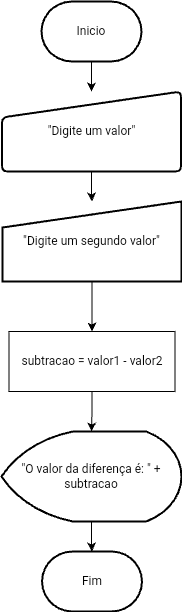

The diagram above was exported from draw.io. Its source (the exported page's mxGraphModel, read from the mxfile embedded in the PNG):
<mxGraphModel dx="378" dy="1089" grid="1" gridSize="10" guides="1" tooltips="1" connect="1" arrows="1" fold="1" page="1" pageScale="1" pageWidth="827" pageHeight="1169" math="0" shadow="0">
  <root>
    <mxCell id="1_ly8kQwr5-sCTzBjj2z-0" />
    <mxCell id="1_ly8kQwr5-sCTzBjj2z-1" parent="1_ly8kQwr5-sCTzBjj2z-0" />
    <mxCell id="1_ly8kQwr5-sCTzBjj2z-2" value="" style="edgeStyle=orthogonalEdgeStyle;rounded=0;orthogonalLoop=1;jettySize=auto;html=1;" parent="1_ly8kQwr5-sCTzBjj2z-1" source="1_ly8kQwr5-sCTzBjj2z-3" target="1_ly8kQwr5-sCTzBjj2z-6" edge="1">
      <mxGeometry relative="1" as="geometry" />
    </mxCell>
    <mxCell id="1_ly8kQwr5-sCTzBjj2z-3" value="Inicio" style="strokeWidth=2;html=1;shape=mxgraph.flowchart.terminator;whiteSpace=wrap;" parent="1_ly8kQwr5-sCTzBjj2z-1" vertex="1">
      <mxGeometry x="364" y="10" width="100" height="60" as="geometry" />
    </mxCell>
    <mxCell id="1_ly8kQwr5-sCTzBjj2z-4" value="&lt;font style=&quot;vertical-align: inherit;&quot;&gt;&lt;font style=&quot;vertical-align: inherit;&quot;&gt;Fim&lt;/font&gt;&lt;/font&gt;" style="strokeWidth=2;html=1;shape=mxgraph.flowchart.terminator;whiteSpace=wrap;" parent="1_ly8kQwr5-sCTzBjj2z-1" vertex="1">
      <mxGeometry x="364.5" y="560" width="100" height="60" as="geometry" />
    </mxCell>
    <mxCell id="1_ly8kQwr5-sCTzBjj2z-5" value="" style="edgeStyle=orthogonalEdgeStyle;rounded=0;orthogonalLoop=1;jettySize=auto;html=1;" parent="1_ly8kQwr5-sCTzBjj2z-1" source="1_ly8kQwr5-sCTzBjj2z-6" target="1_ly8kQwr5-sCTzBjj2z-12" edge="1">
      <mxGeometry relative="1" as="geometry" />
    </mxCell>
    <mxCell id="1_ly8kQwr5-sCTzBjj2z-6" value="&lt;font style=&quot;vertical-align: inherit;&quot;&gt;&lt;font style=&quot;vertical-align: inherit;&quot;&gt;&lt;font style=&quot;vertical-align: inherit;&quot;&gt;&lt;font style=&quot;vertical-align: inherit;&quot;&gt;&lt;font style=&quot;vertical-align: inherit;&quot;&gt;&lt;font style=&quot;vertical-align: inherit;&quot;&gt;&quot;Digite um valor&quot;&lt;/font&gt;&lt;/font&gt;&lt;/font&gt;&lt;/font&gt;&lt;/font&gt;&lt;/font&gt;" style="html=1;strokeWidth=2;shape=manualInput;whiteSpace=wrap;rounded=1;size=26;arcSize=11;" parent="1_ly8kQwr5-sCTzBjj2z-1" vertex="1">
      <mxGeometry x="324.5" y="100" width="179" height="80" as="geometry" />
    </mxCell>
    <mxCell id="1_ly8kQwr5-sCTzBjj2z-7" value="" style="edgeStyle=orthogonalEdgeStyle;rounded=0;orthogonalLoop=1;jettySize=auto;html=1;" parent="1_ly8kQwr5-sCTzBjj2z-1" source="1_ly8kQwr5-sCTzBjj2z-8" target="1_ly8kQwr5-sCTzBjj2z-4" edge="1">
      <mxGeometry relative="1" as="geometry" />
    </mxCell>
    <mxCell id="1_ly8kQwr5-sCTzBjj2z-8" value="&lt;font style=&quot;vertical-align: inherit;&quot;&gt;&lt;font style=&quot;vertical-align: inherit;&quot;&gt;&lt;font style=&quot;vertical-align: inherit;&quot;&gt;&lt;font style=&quot;vertical-align: inherit;&quot;&gt;&quot;O valor da diferença é: &quot; + subtracao&lt;/font&gt;&lt;/font&gt;&lt;/font&gt;&lt;/font&gt;" style="strokeWidth=2;html=1;shape=mxgraph.flowchart.display;whiteSpace=wrap;" parent="1_ly8kQwr5-sCTzBjj2z-1" vertex="1">
      <mxGeometry x="324" y="440" width="180" height="90" as="geometry" />
    </mxCell>
    <mxCell id="Cq6BAKkvRpy1c3K_h1EU-1" value="" style="edgeStyle=orthogonalEdgeStyle;rounded=0;orthogonalLoop=1;jettySize=auto;html=1;" parent="1_ly8kQwr5-sCTzBjj2z-1" source="1_ly8kQwr5-sCTzBjj2z-12" target="1_ly8kQwr5-sCTzBjj2z-17" edge="1">
      <mxGeometry relative="1" as="geometry" />
    </mxCell>
    <mxCell id="1_ly8kQwr5-sCTzBjj2z-12" value="&lt;font style=&quot;vertical-align: inherit;&quot;&gt;&lt;font style=&quot;vertical-align: inherit;&quot;&gt;&lt;font style=&quot;vertical-align: inherit;&quot;&gt;&lt;font style=&quot;vertical-align: inherit;&quot;&gt;&lt;font style=&quot;vertical-align: inherit;&quot;&gt;&lt;font style=&quot;vertical-align: inherit;&quot;&gt;&lt;font style=&quot;vertical-align: inherit;&quot;&gt;&lt;font style=&quot;vertical-align: inherit;&quot;&gt;&lt;font style=&quot;vertical-align: inherit;&quot;&gt;&lt;font style=&quot;vertical-align: inherit;&quot;&gt;&quot;Digite um segundo valor&quot;&lt;/font&gt;&lt;/font&gt;&lt;/font&gt;&lt;/font&gt;&lt;/font&gt;&lt;/font&gt;&lt;/font&gt;&lt;/font&gt;&lt;/font&gt;&lt;/font&gt;" style="html=1;strokeWidth=2;shape=manualInput;whiteSpace=wrap;rounded=1;size=26;arcSize=0;" parent="1_ly8kQwr5-sCTzBjj2z-1" vertex="1">
      <mxGeometry x="325" y="210" width="179" height="80" as="geometry" />
    </mxCell>
    <mxCell id="1_ly8kQwr5-sCTzBjj2z-17" value="&lt;font style=&quot;vertical-align: inherit;&quot;&gt;&lt;font style=&quot;vertical-align: inherit;&quot;&gt;&lt;font style=&quot;vertical-align: inherit;&quot;&gt;&lt;font style=&quot;vertical-align: inherit;&quot;&gt;subtracao = valor1 - valor2&lt;/font&gt;&lt;/font&gt;&lt;/font&gt;&lt;/font&gt;" style="rounded=0;whiteSpace=wrap;html=1;" parent="1_ly8kQwr5-sCTzBjj2z-1" vertex="1">
      <mxGeometry x="331.5" y="340" width="166" height="60" as="geometry" />
    </mxCell>
    <mxCell id="Cq6BAKkvRpy1c3K_h1EU-2" style="edgeStyle=orthogonalEdgeStyle;rounded=0;orthogonalLoop=1;jettySize=auto;html=1;entryX=0.5;entryY=0;entryDx=0;entryDy=0;entryPerimeter=0;" parent="1_ly8kQwr5-sCTzBjj2z-1" source="1_ly8kQwr5-sCTzBjj2z-17" target="1_ly8kQwr5-sCTzBjj2z-8" edge="1">
      <mxGeometry relative="1" as="geometry" />
    </mxCell>
  </root>
</mxGraphModel>